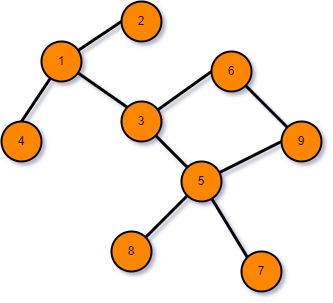

The diagram above was exported from draw.io. Its source (the exported page's mxGraphModel, read from the mxfile embedded in the PNG):
<mxGraphModel dx="1038" dy="489" grid="1" gridSize="10" guides="1" tooltips="1" connect="1" arrows="1" fold="1" page="1" pageScale="1" pageWidth="850" pageHeight="1100" math="0" shadow="0">
  <root>
    <mxCell id="0" />
    <mxCell id="1" parent="0" />
    <mxCell id="Czl69jAdRPVTQdL_xXaJ-10" style="rounded=0;orthogonalLoop=1;jettySize=auto;html=1;entryX=0;entryY=0;entryDx=0;entryDy=0;endArrow=none;endFill=0;strokeWidth=3;" edge="1" parent="1" source="Czl69jAdRPVTQdL_xXaJ-1" target="Czl69jAdRPVTQdL_xXaJ-3">
      <mxGeometry relative="1" as="geometry" />
    </mxCell>
    <mxCell id="Czl69jAdRPVTQdL_xXaJ-11" style="edgeStyle=none;rounded=0;orthogonalLoop=1;jettySize=auto;html=1;entryX=0;entryY=0.5;entryDx=0;entryDy=0;endArrow=none;endFill=0;strokeWidth=3;" edge="1" parent="1" source="Czl69jAdRPVTQdL_xXaJ-1" target="Czl69jAdRPVTQdL_xXaJ-2">
      <mxGeometry relative="1" as="geometry" />
    </mxCell>
    <mxCell id="Czl69jAdRPVTQdL_xXaJ-12" style="edgeStyle=none;rounded=0;orthogonalLoop=1;jettySize=auto;html=1;entryX=0.5;entryY=0;entryDx=0;entryDy=0;endArrow=none;endFill=0;strokeWidth=3;" edge="1" parent="1" source="Czl69jAdRPVTQdL_xXaJ-1" target="Czl69jAdRPVTQdL_xXaJ-9">
      <mxGeometry relative="1" as="geometry" />
    </mxCell>
    <mxCell id="Czl69jAdRPVTQdL_xXaJ-1" value="1" style="ellipse;whiteSpace=wrap;html=1;aspect=fixed;fillColor=#FF8700;gradientColor=none;strokeColor=#000000;strokeWidth=2;" vertex="1" parent="1">
      <mxGeometry x="80" y="120" width="40" height="40" as="geometry" />
    </mxCell>
    <mxCell id="Czl69jAdRPVTQdL_xXaJ-2" value="2" style="ellipse;whiteSpace=wrap;html=1;aspect=fixed;fillColor=#FF8700;gradientColor=none;strokeColor=#000000;strokeWidth=2;" vertex="1" parent="1">
      <mxGeometry x="160" y="80" width="40" height="40" as="geometry" />
    </mxCell>
    <mxCell id="Czl69jAdRPVTQdL_xXaJ-13" style="edgeStyle=none;rounded=0;orthogonalLoop=1;jettySize=auto;html=1;entryX=0;entryY=0;entryDx=0;entryDy=0;endArrow=none;endFill=0;strokeWidth=3;" edge="1" parent="1" source="Czl69jAdRPVTQdL_xXaJ-3" target="Czl69jAdRPVTQdL_xXaJ-4">
      <mxGeometry relative="1" as="geometry" />
    </mxCell>
    <mxCell id="Czl69jAdRPVTQdL_xXaJ-14" style="edgeStyle=none;rounded=0;orthogonalLoop=1;jettySize=auto;html=1;entryX=0;entryY=0.5;entryDx=0;entryDy=0;endArrow=none;endFill=0;strokeWidth=3;" edge="1" parent="1" source="Czl69jAdRPVTQdL_xXaJ-3" target="Czl69jAdRPVTQdL_xXaJ-8">
      <mxGeometry relative="1" as="geometry" />
    </mxCell>
    <mxCell id="Czl69jAdRPVTQdL_xXaJ-3" value="3" style="ellipse;whiteSpace=wrap;html=1;aspect=fixed;fillColor=#FF8700;gradientColor=none;strokeColor=#000000;strokeWidth=2;" vertex="1" parent="1">
      <mxGeometry x="160" y="180" width="40" height="40" as="geometry" />
    </mxCell>
    <mxCell id="Czl69jAdRPVTQdL_xXaJ-15" style="edgeStyle=none;rounded=0;orthogonalLoop=1;jettySize=auto;html=1;entryX=0;entryY=0;entryDx=0;entryDy=0;endArrow=none;endFill=0;strokeWidth=3;" edge="1" parent="1" source="Czl69jAdRPVTQdL_xXaJ-4" target="Czl69jAdRPVTQdL_xXaJ-5">
      <mxGeometry relative="1" as="geometry" />
    </mxCell>
    <mxCell id="Czl69jAdRPVTQdL_xXaJ-16" style="edgeStyle=none;rounded=0;orthogonalLoop=1;jettySize=auto;html=1;endArrow=none;endFill=0;strokeWidth=3;entryX=1;entryY=0;entryDx=0;entryDy=0;" edge="1" parent="1" source="Czl69jAdRPVTQdL_xXaJ-4" target="Czl69jAdRPVTQdL_xXaJ-6">
      <mxGeometry relative="1" as="geometry">
        <mxPoint x="190" y="320" as="targetPoint" />
      </mxGeometry>
    </mxCell>
    <mxCell id="Czl69jAdRPVTQdL_xXaJ-17" style="edgeStyle=none;rounded=0;orthogonalLoop=1;jettySize=auto;html=1;entryX=0;entryY=0.5;entryDx=0;entryDy=0;endArrow=none;endFill=0;strokeWidth=3;" edge="1" parent="1" source="Czl69jAdRPVTQdL_xXaJ-4" target="Czl69jAdRPVTQdL_xXaJ-7">
      <mxGeometry relative="1" as="geometry" />
    </mxCell>
    <mxCell id="Czl69jAdRPVTQdL_xXaJ-4" value="5" style="ellipse;whiteSpace=wrap;html=1;aspect=fixed;fillColor=#FF8700;gradientColor=none;strokeColor=#000000;strokeWidth=2;" vertex="1" parent="1">
      <mxGeometry x="220" y="240" width="40" height="40" as="geometry" />
    </mxCell>
    <mxCell id="Czl69jAdRPVTQdL_xXaJ-5" value="7" style="ellipse;whiteSpace=wrap;html=1;aspect=fixed;fillColor=#FF8700;gradientColor=none;strokeColor=#000000;strokeWidth=2;" vertex="1" parent="1">
      <mxGeometry x="280" y="330" width="40" height="40" as="geometry" />
    </mxCell>
    <mxCell id="Czl69jAdRPVTQdL_xXaJ-6" value="8" style="ellipse;whiteSpace=wrap;html=1;aspect=fixed;fillColor=#FF8700;gradientColor=none;strokeColor=#000000;strokeWidth=2;" vertex="1" parent="1">
      <mxGeometry x="150" y="310" width="40" height="40" as="geometry" />
    </mxCell>
    <mxCell id="Czl69jAdRPVTQdL_xXaJ-18" style="edgeStyle=none;rounded=0;orthogonalLoop=1;jettySize=auto;html=1;entryX=1;entryY=1;entryDx=0;entryDy=0;endArrow=none;endFill=0;strokeWidth=3;" edge="1" parent="1" source="Czl69jAdRPVTQdL_xXaJ-7" target="Czl69jAdRPVTQdL_xXaJ-8">
      <mxGeometry relative="1" as="geometry" />
    </mxCell>
    <mxCell id="Czl69jAdRPVTQdL_xXaJ-7" value="9" style="ellipse;whiteSpace=wrap;html=1;aspect=fixed;fillColor=#FF8700;gradientColor=none;strokeColor=#000000;strokeWidth=2;" vertex="1" parent="1">
      <mxGeometry x="320" y="200" width="40" height="40" as="geometry" />
    </mxCell>
    <mxCell id="Czl69jAdRPVTQdL_xXaJ-8" value="6" style="ellipse;whiteSpace=wrap;html=1;aspect=fixed;fillColor=#FF8700;gradientColor=none;strokeColor=#000000;strokeWidth=2;" vertex="1" parent="1">
      <mxGeometry x="250" y="130" width="40" height="40" as="geometry" />
    </mxCell>
    <mxCell id="Czl69jAdRPVTQdL_xXaJ-9" value="4" style="ellipse;whiteSpace=wrap;html=1;aspect=fixed;fillColor=#FF8700;gradientColor=none;strokeColor=#000000;strokeWidth=2;" vertex="1" parent="1">
      <mxGeometry x="40" y="200" width="40" height="40" as="geometry" />
    </mxCell>
  </root>
</mxGraphModel>